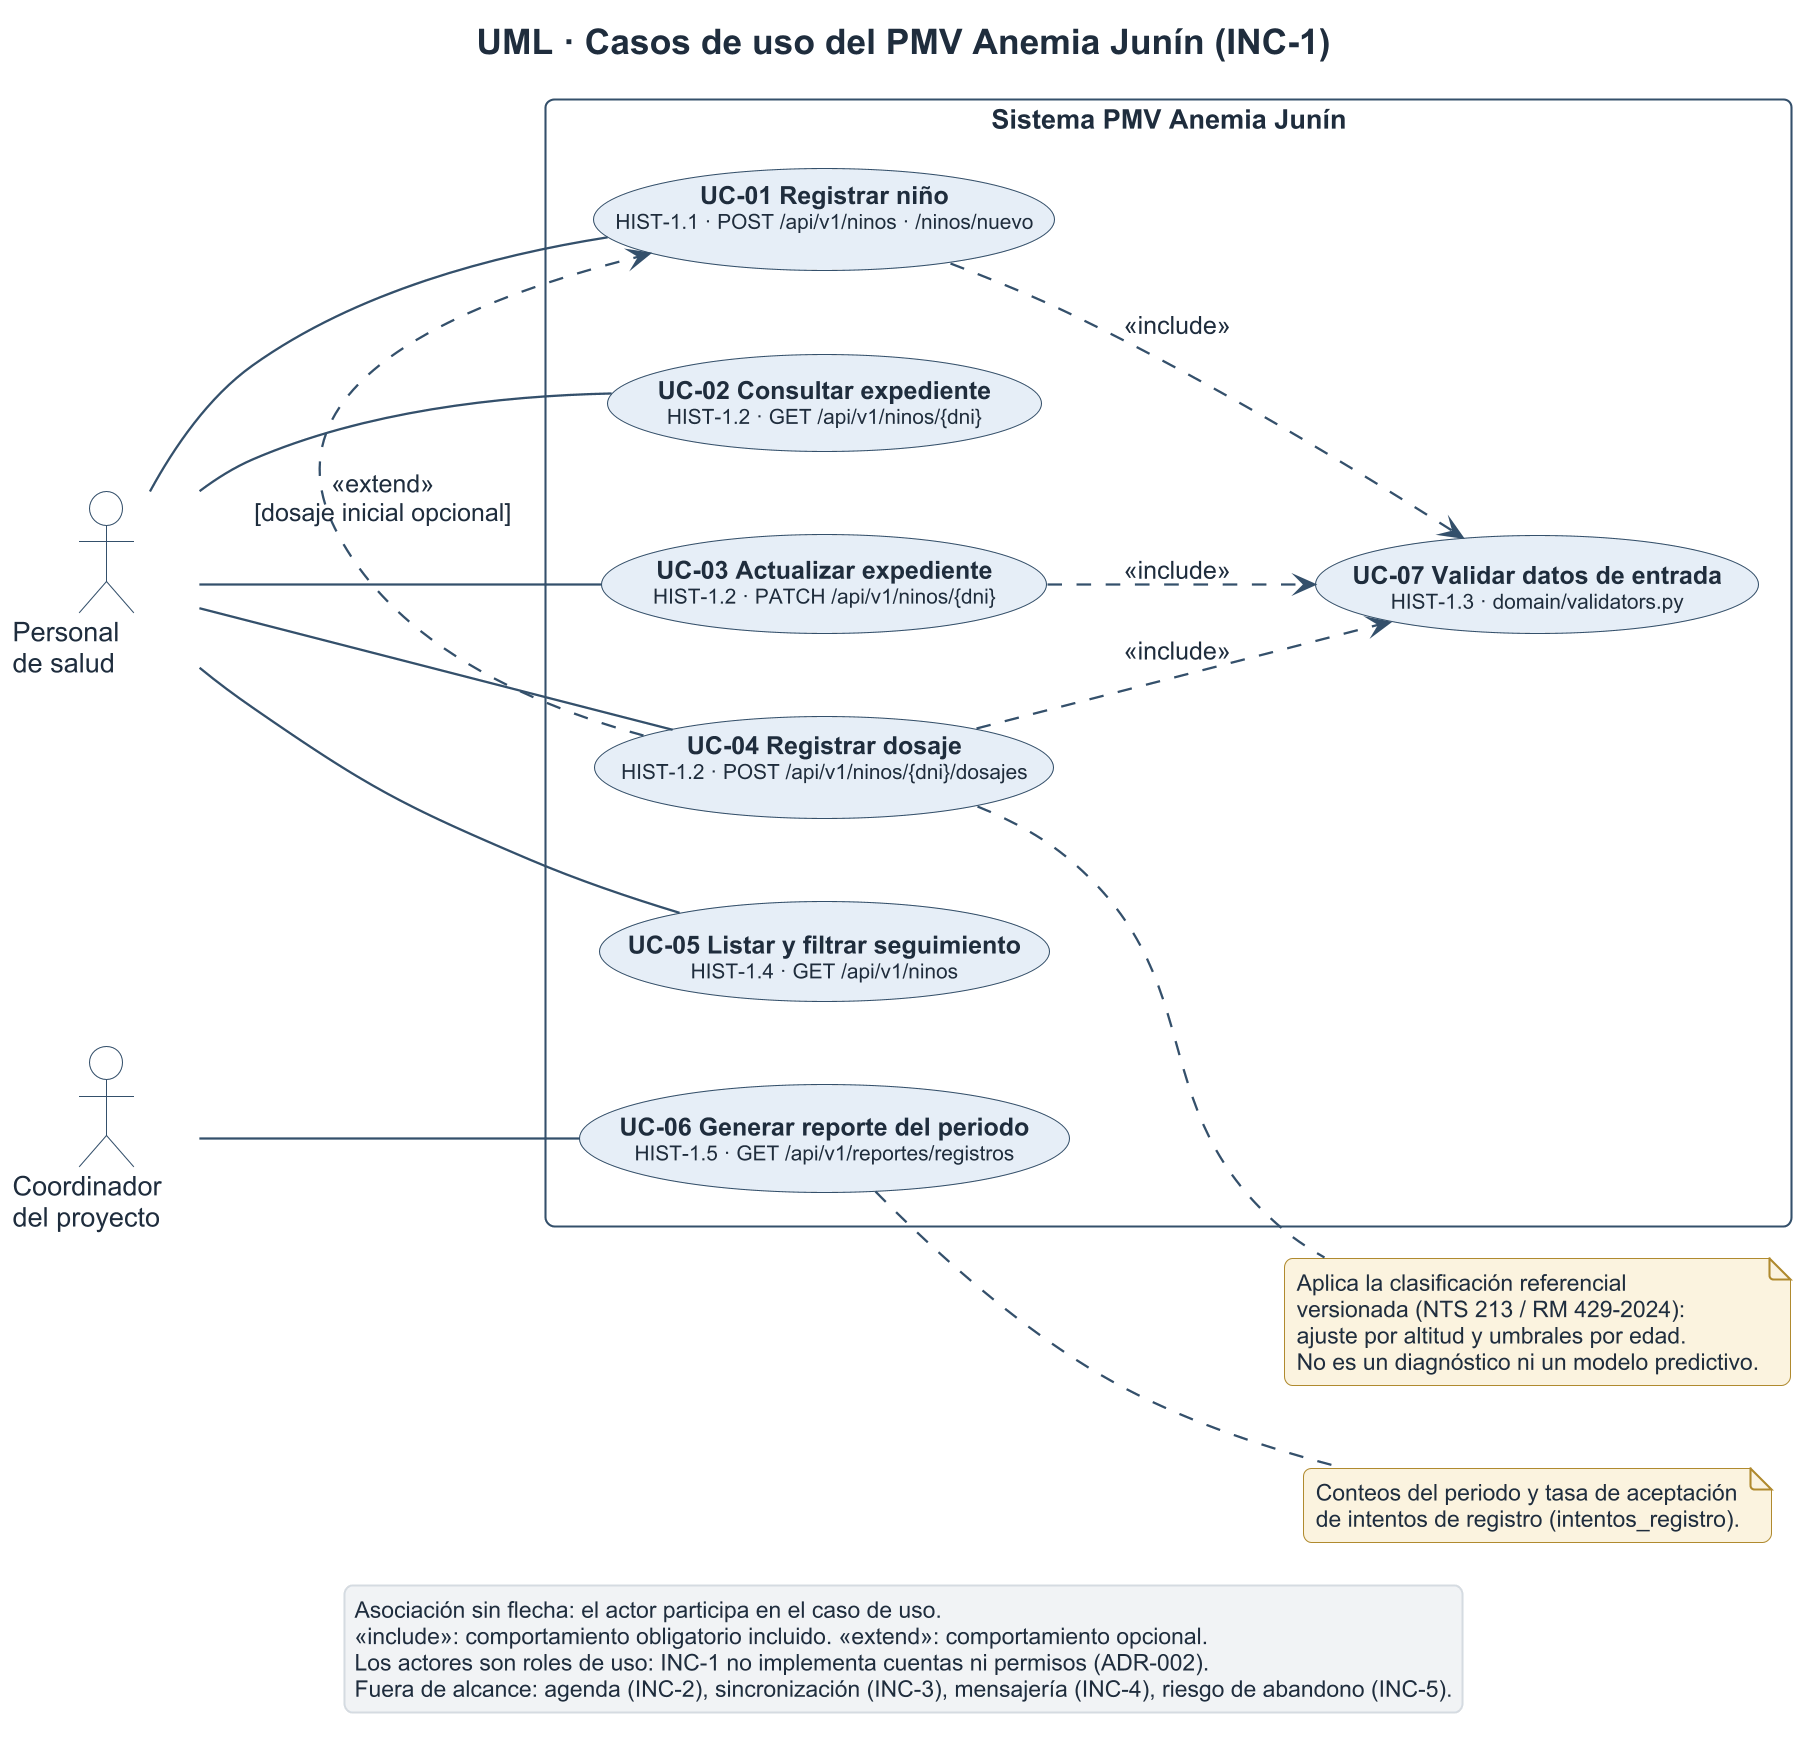

The diagram above was rendered by PlantUML. Its source (embedded in the PNG):
@startuml 06_casos_de_uso
skinparamlocked dpi 200
!include _tema.puml
left to right direction
skinparam usecase {
  FontSize 12
}
skinparam packageStyle rectangle
title UML · Casos de uso del PMV Anemia Junín (INC-1)

actor "Personal\nde salud" as Salud #FFFFFF;line:34506B
actor "Coordinador\ndel proyecto" as Coord #FFFFFF;line:34506B

rectangle "Sistema PMV Anemia Junín" {
  usecase "**UC-01 Registrar niño**\n<size:10>HIST-1.1 · POST /api/v1/ninos · /ninos/nuevo</size>" as UC01
  usecase "**UC-02 Consultar expediente**\n<size:10>HIST-1.2 · GET /api/v1/ninos/{dni}</size>" as UC02
  usecase "**UC-03 Actualizar expediente**\n<size:10>HIST-1.2 · PATCH /api/v1/ninos/{dni}</size>" as UC03
  usecase "**UC-04 Registrar dosaje**\n<size:10>HIST-1.2 · POST /api/v1/ninos/{dni}/dosajes</size>" as UC04
  usecase "**UC-05 Listar y filtrar seguimiento**\n<size:10>HIST-1.4 · GET /api/v1/ninos</size>" as UC05
  usecase "**UC-06 Generar reporte del periodo**\n<size:10>HIST-1.5 · GET /api/v1/reportes/registros</size>" as UC06
  usecase "**UC-07 Validar datos de entrada**\n<size:10>HIST-1.3 · domain/validators.py</size>" as UC07
}

Salud -- UC01
Salud -- UC02
Salud -- UC03
Salud -- UC04
Salud -- UC05
Coord -- UC06

UC01 ..> UC07 : <<include>>
UC03 ..> UC07 : <<include>>
UC04 ..> UC07 : <<include>>
UC04 .[norank].> UC01 : <<extend>>\n[dosaje inicial opcional]

note right of UC04
  Aplica la clasificación referencial
  versionada (NTS 213 / RM 429-2024):
  ajuste por altitud y umbrales por edad.
  No es un diagnóstico ni un modelo predictivo.
end note

note right of UC06
  Conteos del periodo y tasa de aceptación
  de intentos de registro (intentos_registro).
end note

legend bottom
  Asociación sin flecha: el actor participa en el caso de uso.
  «include»: comportamiento obligatorio incluido. «extend»: comportamiento opcional.
  Los actores son roles de uso: INC-1 no implementa cuentas ni permisos (ADR-002).
  Fuera de alcance: agenda (INC-2), sincronización (INC-3), mensajería (INC-4), riesgo de abandono (INC-5).
endlegend
@enduml